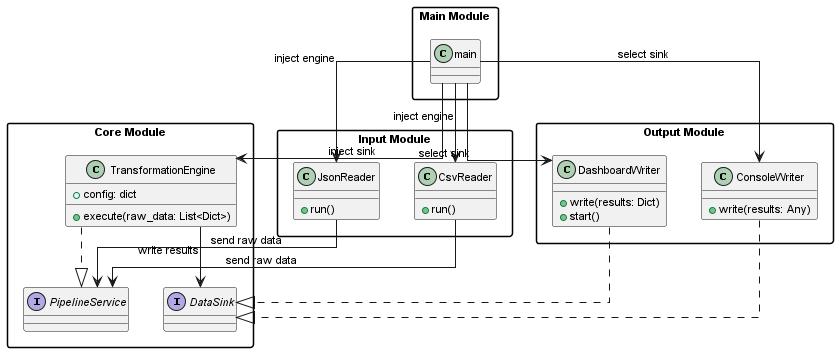

The diagram above was rendered by PlantUML. Its source (embedded in the PNG):
@startuml Architecture
' ============================================
' Clean PlantUML for GDP Analysis Modular Architecture
' ============================================

skinparam packageStyle rectangle
skinparam linetype ortho
skinparam shadowing false
skinparam ArrowFontSize 10
skinparam defaultFontSize 11

' -------------------------
' Core Module
' -------------------------
package "Core Module" {
    interface DataSink
    interface PipelineService

    class TransformationEngine {
        +config: dict
        +execute(raw_data: List<Dict>)
    }

    TransformationEngine ..|> PipelineService
}

' -------------------------
' Input Module
' -------------------------
package "Input Module" {
    class CsvReader {
        +run()
    }
    class JsonReader {
        +run()
    }

    CsvReader --> PipelineService : send raw data
    JsonReader --> PipelineService : send raw data
}

' -------------------------
' Output Module
' -------------------------
package "Output Module" {
    class ConsoleWriter {
        +write(results: Any)
    }
    class DashboardWriter {
        +write(results: Dict)
        +start()
    }

    TransformationEngine --> DataSink : write results
    ConsoleWriter ..|> DataSink
    DashboardWriter ..|> DataSink
}

' -------------------------
' Main Module
' -------------------------
package "Main Module" {
    class main
}

' -------------------------
' Dependencies from Main
' -------------------------
main --> TransformationEngine : inject sink
main --> CsvReader : inject engine
main --> JsonReader : inject engine
main --> ConsoleWriter : select sink
main --> DashboardWriter : select sink

@enduml